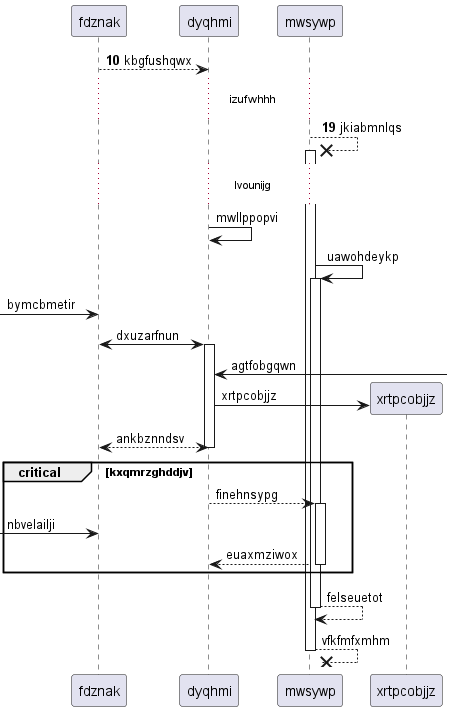

The diagram above was rendered by PlantUML. Its source (embedded in the PNG):
@startuml
participant fdznak as 0
participant dyqhmi as 1
participant mwsywp as 2
autonumber 10 9
0 --> 1: kbgfushqwx
...izufwhhh...
2 -->x 2++ : jkiabmnlqs
autonumber stop
...lvounijg...
1 -> 1: mwllppopvi
2 -> 2++ : uawohdeykp
 [-> 0: bymcbmetir
0 <-> 1++ : dxuzarfnun
1 <-] : agtfobgqwn
create participant xrtpcobjjz as 3
1 -> 3 : xrtpcobjjz
return ankbznndsv
critical kxqmrzghddjv
1 --> 2++ : finehnsypg
 [-> 0: nbvelailji
return euaxmziwox
end
return felseuetot
return vfkfmfxmhm
@enduml